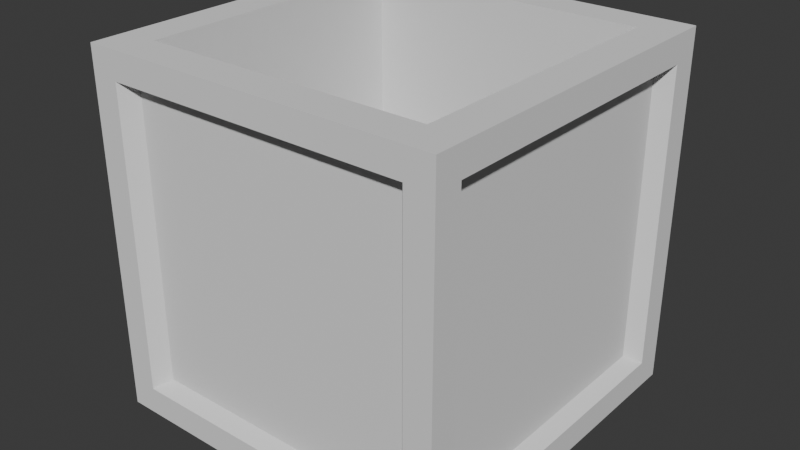 # Source: crate.blend  (saved by Blender 4.3.34; exported with 4.5.12 LTS)
import bpy
from mathutils import Matrix  # noqa: F401  (used for matrix-valued properties, if any)

bpy.ops.wm.read_factory_settings(use_empty=True)
scene = bpy.context.scene
scene.name = 'Scene'

# ---- collections
col_collection = bpy.data.collections.new('Collection'); scene.collection.children.link(col_collection)

# ---- world
world_world = bpy.data.worlds.new('World'); scene.world = world_world
world_world.use_nodes = True; world_world.node_tree.nodes.clear()
_N = world_world.node_tree.nodes; _L = world_world.node_tree.links
n0 = _N.new('ShaderNodeOutputWorld'); n0.name = 'World Output'; n0.location = (300, 300)
n1 = _N.new('ShaderNodeBackground'); n1.name = 'Background'; n1.location = (10, 300)
n1.inputs[0].default_value = (0.05088, 0.05088, 0.05088, 1.0)
_L.new(n1.outputs[0], n0.inputs[0])
n0.is_active_output = True
world_world.color = (0.05088, 0.05088, 0.05088)
world_world.sun_shadow_jitter_overblur = 0.0

# ---- meshes
me_cube_001 = bpy.data.meshes.new('Cube.001')
me_cube_001.from_pydata([(-1.0, -1.0, -1.0), (-0.798, -0.798, 1.0), (-1.0, 1.0, -1.0), (-0.798, 0.798, 1.0), (1.0, -1.0, -1.0), (0.798, -0.798, 1.0), (1.0, 1.0, -1.0), (0.798, 0.798, 1.0), (-1.0, -1.0, 1.0), (-1.0, 1.0, 1.0), (1.0, 1.0, 1.0), (1.0, -1.0, 1.0), (-0.798, -0.798, -0.2013), (-0.798, 0.798, -0.2013), (0.798, 0.798, -0.2013), (0.798, -0.798, -0.2013), (-1.0, -0.846, -0.846), (-1.0, -0.846, 0.846), (-1.0, 0.846, 0.846), (-1.0, 0.846, -0.846), (-0.846, 1.0, -0.846), (-0.846, 1.0, 0.846), (0.846, 1.0, 0.846), (0.846, 1.0, -0.846), (1.0, 0.846, -0.846), (1.0, 0.846, 0.846), (1.0, -0.846, 0.846), (1.0, -0.846, -0.846), (0.846, -1.0, -0.846), (0.846, -1.0, 0.846), (-0.846, -1.0, 0.846), (-0.846, -1.0, -0.846), (-0.9182, -0.7768, -0.7996), (-0.9182, -0.7768, 0.7996), (-0.9182, 0.7768, -0.7996), (-0.9182, 0.7768, 0.7996), (-0.7768, 0.9182, 0.7996), (-0.7768, 0.9182, -0.7996), (0.7768, 0.9182, -0.7996), (0.7768, 0.9182, 0.7996), (0.9182, 0.7768, 0.7996), (0.9182, 0.7768, -0.7996), (0.9182, -0.7768, -0.7996), (0.9182, -0.7768, 0.7996), (0.7768, -0.9182, 0.7996), (0.7768, -0.9182, -0.7996), (-0.7768, -0.9182, -0.7996), (-0.7768, -0.9182, 0.7996)], [], [(17, 18, 35, 33), (28, 29, 44, 45), (23, 20, 37, 38), (24, 25, 40, 41), (2, 6, 4, 0), (5, 7, 14, 15), (1, 3, 9, 8), (3, 7, 10, 9), (7, 5, 11, 10), (5, 1, 8, 11), (14, 13, 12, 15), (3, 1, 12, 13), (1, 5, 15, 12), (7, 3, 13, 14), (0, 8, 17, 16), (8, 9, 18, 17), (9, 2, 19, 18), (2, 0, 16, 19), (2, 9, 21, 20), (9, 10, 22, 21), (10, 6, 23, 22), (6, 2, 20, 23), (6, 10, 25, 24), (10, 11, 26, 25), (11, 4, 27, 26), (4, 6, 24, 27), (4, 11, 29, 28), (11, 8, 30, 29), (8, 0, 31, 30), (0, 4, 28, 31), (32, 33, 35, 34), (37, 36, 39, 38), (41, 40, 43, 42), (45, 44, 47, 46), (27, 24, 41, 42), (21, 22, 39, 36), (31, 28, 45, 46), (18, 19, 34, 35), (25, 26, 43, 40), (22, 23, 38, 39), (29, 30, 47, 44), (26, 27, 42, 43), (30, 31, 46, 47), (16, 17, 33, 32), (20, 21, 36, 37), (19, 16, 32, 34)])
_uv = me_cube_001.uv_layers.new(name='UVMap')
_uv.uv.foreach_set('vector', [0.6058, 0.01925, 0.6058, 0.2308, 0.6058, 0.2308, 0.6058, 0.01925, 0.3942, 0.7692, 0.6058, 0.7692, 0.6058, 0.7692, 0.3942, 0.7692, 0.3942, 0.4808, 0.3942, 0.2692, 0.3942, 0.2692, 0.3942, 0.4808, 0.3942, 0.5192, 0.6058, 0.5192, 0.6058, 0.5192, 0.3942, 0.5192, 0.125, 0.5, 0.375, 0.5, 0.375, 0.75, 0.125, 0.75, 0.6503, 0.7247, 0.6503, 0.5253, 0.6503, 0.5253, 0.6503, 0.7247, 0.8497, 0.7247, 0.8497, 0.5253, 0.875, 0.5, 0.875, 0.75, 0.8497, 0.5253, 0.6503, 0.5253, 0.625, 0.5, 0.875, 0.5, 0.6503, 0.5253, 0.6503, 0.7247, 0.625, 0.75, 0.625, 0.5, 0.6503, 0.7247, 0.8497, 0.7247, 0.875, 0.75, 0.625, 0.75, 0.6503, 0.5253, 0.8497, 0.5253, 0.8497, 0.7247, 0.6503, 0.7247, 0.8497, 0.5253, 0.8497, 0.7247, 0.8497, 0.7247, 0.8497, 0.5253, 0.8497, 0.7247, 0.6503, 0.7247, 0.6503, 0.7247, 0.8497, 0.7247, 0.6503, 0.5253, 0.8497, 0.5253, 0.8497, 0.5253, 0.6503, 0.5253, 0.375, 0.0, 0.625, 0.0, 0.6058, 0.01925, 0.3942, 0.01925, 0.625, 0.0, 0.625, 0.25, 0.6058, 0.2308, 0.6058, 0.01925, 0.625, 0.25, 0.375, 0.25, 0.3942, 0.2308, 0.6058, 0.2308, 0.375, 0.25, 0.375, 0.0, 0.3942, 0.01925, 0.3942, 0.2308, 0.375, 0.25, 0.625, 0.25, 0.6058, 0.2692, 0.3942, 0.2692, 0.625, 0.25, 0.625, 0.5, 0.6058, 0.4808, 0.6058, 0.2692, 0.625, 0.5, 0.375, 0.5, 0.3942, 0.4808, 0.6058, 0.4808, 0.375, 0.5, 0.375, 0.25, 0.3942, 0.2692, 0.3942, 0.4808, 0.375, 0.5, 0.625, 0.5, 0.6058, 0.5192, 0.3942, 0.5192, 0.625, 0.5, 0.625, 0.75, 0.6058, 0.7308, 0.6058, 0.5192, 0.625, 0.75, 0.375, 0.75, 0.3942, 0.7308, 0.6058, 0.7308, 0.375, 0.75, 0.375, 0.5, 0.3942, 0.5192, 0.3942, 0.7308, 0.375, 0.75, 0.625, 0.75, 0.6058, 0.7692, 0.3942, 0.7692, 0.625, 0.75, 0.625, 1.0, 0.6058, 0.9808, 0.6058, 0.7692, 0.625, 1.0, 0.375, 1.0, 0.3942, 0.9808, 0.6058, 0.9808, 0.375, 1.0, 0.375, 0.75, 0.3942, 0.7692, 0.3942, 0.9808, 0.3942, 0.01925, 0.6058, 0.01925, 0.6058, 0.2308, 0.3942, 0.2308, 0.3942, 0.2692, 0.6058, 0.2692, 0.6058, 0.4808, 0.3942, 0.4808, 0.3942, 0.5192, 0.6058, 0.5192, 0.6058, 0.7308, 0.3942, 0.7308, 0.3942, 0.7692, 0.6058, 0.7692, 0.6058, 0.9808, 0.3942, 0.9808, 0.3942, 0.7308, 0.3942, 0.5192, 0.3942, 0.5192, 0.3942, 0.7308, 0.6058, 0.2692, 0.6058, 0.4808, 0.6058, 0.4808, 0.6058, 0.2692, 0.3942, 0.9808, 0.3942, 0.7692, 0.3942, 0.7692, 0.3942, 0.9808, 0.6058, 0.2308, 0.3942, 0.2308, 0.3942, 0.2308, 0.6058, 0.2308, 0.6058, 0.5192, 0.6058, 0.7308, 0.6058, 0.7308, 0.6058, 0.5192, 0.6058, 0.4808, 0.3942, 0.4808, 0.3942, 0.4808, 0.6058, 0.4808, 0.6058, 0.7692, 0.6058, 0.9808, 0.6058, 0.9808, 0.6058, 0.7692, 0.6058, 0.7308, 0.3942, 0.7308, 0.3942, 0.7308, 0.6058, 0.7308, 0.6058, 0.9808, 0.3942, 0.9808, 0.3942, 0.9808, 0.6058, 0.9808, 0.3942, 0.01925, 0.6058, 0.01925, 0.6058, 0.01925, 0.3942, 0.01925, 0.3942, 0.2692, 0.6058, 0.2692, 0.6058, 0.2692, 0.3942, 0.2692, 0.3942, 0.2308, 0.3942, 0.01925, 0.3942, 0.01925, 0.3942, 0.2308])
me_cube_001.update()

# ---- objects
ob_cube = bpy.data.objects.new('Cube', me_cube_001)

# ---- transforms, parenting, visibility, modifiers, constraints
ob_cube.location = (0.0, 0.0, 0.0)

# ---- collection membership
col_collection.objects.link(ob_cube)

# ---- scene / render settings (as saved in the file)
scene.frame_start = 1; scene.frame_end = 250; scene.frame_set(1)
scene.render.engine = 'BLENDER_EEVEE_NEXT'
bpy.context.view_layer.update()

# ---- added for rendering (the .blend has no active camera and no usable light): camera, sun
cam_auto = bpy.data.cameras.new('AutoCamera')
cam_auto.lens = 50.0
cam_auto.sensor_width = 36.0
cam_auto.clip_end = 1000.0
ob_auto_camera = bpy.data.objects.new('AutoCamera', cam_auto)
scene.collection.objects.link(ob_auto_camera)
ob_auto_camera.location = (3.20507, -3.84609, 2.56406)
ob_auto_camera.rotation_euler = (1.09748, -7.21219e-08, 0.694738)
scene.camera = ob_auto_camera
light_auto_sun = bpy.data.lights.new('AutoSun', 'SUN')
light_auto_sun.energy = 3.0
light_auto_sun.angle = 0.0523599
ob_auto_sun = bpy.data.objects.new('AutoSun', light_auto_sun)
scene.collection.objects.link(ob_auto_sun)
ob_auto_sun.rotation_euler = (0.872665, 0.174533, 0.523599)
bpy.context.view_layer.update()
